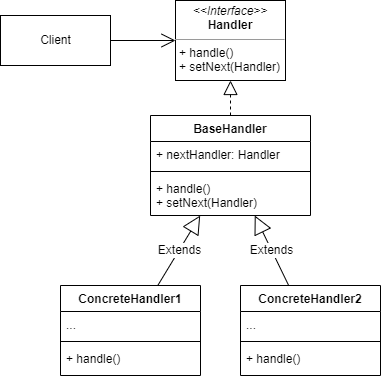

The diagram above was exported from draw.io. Its source (the exported page's mxGraphModel, read from the mxfile embedded in the PNG):
<mxGraphModel dx="1422" dy="794" grid="1" gridSize="10" guides="1" tooltips="1" connect="1" arrows="1" fold="1" page="1" pageScale="1" pageWidth="827" pageHeight="1169" math="0" shadow="0">
  <root>
    <mxCell id="0" />
    <mxCell id="1" parent="0" />
    <mxCell id="hYG1MJp22-ydJC4evFUu-1" value="Client" style="html=1;" vertex="1" parent="1">
      <mxGeometry x="150" y="130" width="110" height="50" as="geometry" />
    </mxCell>
    <mxCell id="hYG1MJp22-ydJC4evFUu-2" value="&lt;p style=&quot;margin: 0px ; margin-top: 4px ; text-align: center&quot;&gt;&lt;i&gt;&amp;lt;&amp;lt;Interface&amp;gt;&amp;gt;&lt;/i&gt;&lt;br&gt;&lt;b&gt;Handler&lt;/b&gt;&lt;/p&gt;&lt;hr size=&quot;1&quot;&gt;&lt;p style=&quot;margin: 0px ; margin-left: 4px&quot;&gt;&lt;/p&gt;&lt;p style=&quot;margin: 0px ; margin-left: 4px&quot;&gt;+ handle()&lt;/p&gt;&lt;p style=&quot;margin: 0px ; margin-left: 4px&quot;&gt;+ setNext(Handler)&lt;/p&gt;" style="verticalAlign=top;align=left;overflow=fill;fontSize=12;fontFamily=Helvetica;html=1;" vertex="1" parent="1">
      <mxGeometry x="325" y="115" width="110" height="80" as="geometry" />
    </mxCell>
    <mxCell id="hYG1MJp22-ydJC4evFUu-3" value="" style="endArrow=open;endFill=1;endSize=12;html=1;rounded=0;" edge="1" parent="1" source="hYG1MJp22-ydJC4evFUu-1" target="hYG1MJp22-ydJC4evFUu-2">
      <mxGeometry width="160" relative="1" as="geometry">
        <mxPoint x="330" y="410" as="sourcePoint" />
        <mxPoint x="490" y="410" as="targetPoint" />
      </mxGeometry>
    </mxCell>
    <mxCell id="hYG1MJp22-ydJC4evFUu-4" value="BaseHandler" style="swimlane;fontStyle=1;align=center;verticalAlign=top;childLayout=stackLayout;horizontal=1;startSize=26;horizontalStack=0;resizeParent=1;resizeParentMax=0;resizeLast=0;collapsible=1;marginBottom=0;" vertex="1" parent="1">
      <mxGeometry x="300" y="230" width="160" height="100" as="geometry" />
    </mxCell>
    <mxCell id="hYG1MJp22-ydJC4evFUu-5" value="+ nextHandler: Handler" style="text;strokeColor=none;fillColor=none;align=left;verticalAlign=top;spacingLeft=4;spacingRight=4;overflow=hidden;rotatable=0;points=[[0,0.5],[1,0.5]];portConstraint=eastwest;" vertex="1" parent="hYG1MJp22-ydJC4evFUu-4">
      <mxGeometry y="26" width="160" height="26" as="geometry" />
    </mxCell>
    <mxCell id="hYG1MJp22-ydJC4evFUu-6" value="" style="line;strokeWidth=1;fillColor=none;align=left;verticalAlign=middle;spacingTop=-1;spacingLeft=3;spacingRight=3;rotatable=0;labelPosition=right;points=[];portConstraint=eastwest;" vertex="1" parent="hYG1MJp22-ydJC4evFUu-4">
      <mxGeometry y="52" width="160" height="8" as="geometry" />
    </mxCell>
    <mxCell id="hYG1MJp22-ydJC4evFUu-7" value="+ handle()&#10;+ setNext(Handler)" style="text;strokeColor=none;fillColor=none;align=left;verticalAlign=top;spacingLeft=4;spacingRight=4;overflow=hidden;rotatable=0;points=[[0,0.5],[1,0.5]];portConstraint=eastwest;" vertex="1" parent="hYG1MJp22-ydJC4evFUu-4">
      <mxGeometry y="60" width="160" height="40" as="geometry" />
    </mxCell>
    <mxCell id="hYG1MJp22-ydJC4evFUu-8" value="" style="endArrow=block;dashed=1;endFill=0;endSize=12;html=1;rounded=0;" edge="1" parent="1" source="hYG1MJp22-ydJC4evFUu-4" target="hYG1MJp22-ydJC4evFUu-2">
      <mxGeometry width="160" relative="1" as="geometry">
        <mxPoint x="330" y="410" as="sourcePoint" />
        <mxPoint x="490" y="410" as="targetPoint" />
      </mxGeometry>
    </mxCell>
    <mxCell id="hYG1MJp22-ydJC4evFUu-9" value="Extends" style="endArrow=block;endSize=16;endFill=0;html=1;rounded=0;" edge="1" parent="1" source="hYG1MJp22-ydJC4evFUu-10" target="hYG1MJp22-ydJC4evFUu-4">
      <mxGeometry width="160" relative="1" as="geometry">
        <mxPoint x="330" y="410" as="sourcePoint" />
        <mxPoint x="490" y="410" as="targetPoint" />
      </mxGeometry>
    </mxCell>
    <mxCell id="hYG1MJp22-ydJC4evFUu-10" value="ConcreteHandler1" style="swimlane;fontStyle=1;align=center;verticalAlign=top;childLayout=stackLayout;horizontal=1;startSize=26;horizontalStack=0;resizeParent=1;resizeParentMax=0;resizeLast=0;collapsible=1;marginBottom=0;" vertex="1" parent="1">
      <mxGeometry x="210" y="400" width="140" height="90" as="geometry" />
    </mxCell>
    <mxCell id="hYG1MJp22-ydJC4evFUu-11" value="..." style="text;strokeColor=none;fillColor=none;align=left;verticalAlign=top;spacingLeft=4;spacingRight=4;overflow=hidden;rotatable=0;points=[[0,0.5],[1,0.5]];portConstraint=eastwest;" vertex="1" parent="hYG1MJp22-ydJC4evFUu-10">
      <mxGeometry y="26" width="140" height="26" as="geometry" />
    </mxCell>
    <mxCell id="hYG1MJp22-ydJC4evFUu-12" value="" style="line;strokeWidth=1;fillColor=none;align=left;verticalAlign=middle;spacingTop=-1;spacingLeft=3;spacingRight=3;rotatable=0;labelPosition=right;points=[];portConstraint=eastwest;" vertex="1" parent="hYG1MJp22-ydJC4evFUu-10">
      <mxGeometry y="52" width="140" height="8" as="geometry" />
    </mxCell>
    <mxCell id="hYG1MJp22-ydJC4evFUu-13" value="+ handle()" style="text;strokeColor=none;fillColor=none;align=left;verticalAlign=top;spacingLeft=4;spacingRight=4;overflow=hidden;rotatable=0;points=[[0,0.5],[1,0.5]];portConstraint=eastwest;" vertex="1" parent="hYG1MJp22-ydJC4evFUu-10">
      <mxGeometry y="60" width="140" height="30" as="geometry" />
    </mxCell>
    <mxCell id="hYG1MJp22-ydJC4evFUu-18" value="Extends" style="endArrow=block;endSize=16;endFill=0;html=1;rounded=0;" edge="1" parent="1" source="hYG1MJp22-ydJC4evFUu-19" target="hYG1MJp22-ydJC4evFUu-4">
      <mxGeometry width="160" relative="1" as="geometry">
        <mxPoint x="450.58823529411757" y="400" as="sourcePoint" />
        <mxPoint x="490" y="410" as="targetPoint" />
      </mxGeometry>
    </mxCell>
    <mxCell id="hYG1MJp22-ydJC4evFUu-19" value="ConcreteHandler2" style="swimlane;fontStyle=1;align=center;verticalAlign=top;childLayout=stackLayout;horizontal=1;startSize=26;horizontalStack=0;resizeParent=1;resizeParentMax=0;resizeLast=0;collapsible=1;marginBottom=0;" vertex="1" parent="1">
      <mxGeometry x="390" y="400" width="140" height="90" as="geometry" />
    </mxCell>
    <mxCell id="hYG1MJp22-ydJC4evFUu-20" value="..." style="text;strokeColor=none;fillColor=none;align=left;verticalAlign=top;spacingLeft=4;spacingRight=4;overflow=hidden;rotatable=0;points=[[0,0.5],[1,0.5]];portConstraint=eastwest;" vertex="1" parent="hYG1MJp22-ydJC4evFUu-19">
      <mxGeometry y="26" width="140" height="26" as="geometry" />
    </mxCell>
    <mxCell id="hYG1MJp22-ydJC4evFUu-21" value="" style="line;strokeWidth=1;fillColor=none;align=left;verticalAlign=middle;spacingTop=-1;spacingLeft=3;spacingRight=3;rotatable=0;labelPosition=right;points=[];portConstraint=eastwest;" vertex="1" parent="hYG1MJp22-ydJC4evFUu-19">
      <mxGeometry y="52" width="140" height="8" as="geometry" />
    </mxCell>
    <mxCell id="hYG1MJp22-ydJC4evFUu-22" value="+ handle()" style="text;strokeColor=none;fillColor=none;align=left;verticalAlign=top;spacingLeft=4;spacingRight=4;overflow=hidden;rotatable=0;points=[[0,0.5],[1,0.5]];portConstraint=eastwest;" vertex="1" parent="hYG1MJp22-ydJC4evFUu-19">
      <mxGeometry y="60" width="140" height="30" as="geometry" />
    </mxCell>
  </root>
</mxGraphModel>